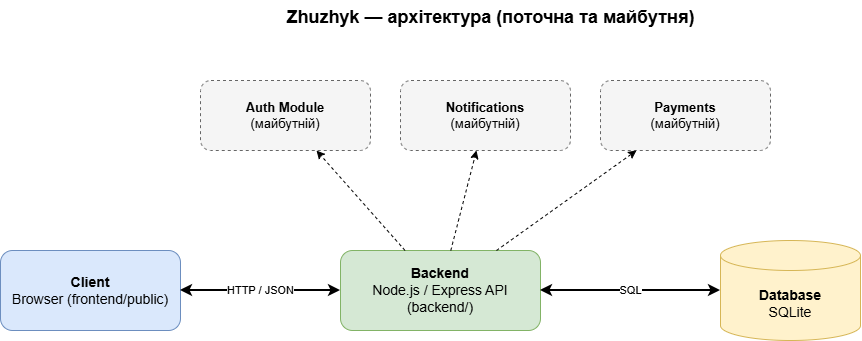

The diagram above was exported from draw.io. Its source (the exported page's mxGraphModel, read from the mxfile embedded in the PNG):
<mxGraphModel dx="1030" dy="527" grid="1" gridSize="10" guides="1" tooltips="1" connect="1" arrows="1" fold="1" page="1" pageScale="1" pageWidth="1100" pageHeight="700" math="0" shadow="0">
  <root>
    <mxCell id="0" />
    <mxCell id="1" parent="0" />
    <mxCell id="title" parent="1" style="text;html=1;fontSize=18;fontStyle=1;align=center;" value="Zhuzhyk — архітектура (поточна та майбутня)" vertex="1">
      <mxGeometry height="30" width="600" x="250" y="20" as="geometry" />
    </mxCell>
    <mxCell id="client" parent="1" style="rounded=1;whiteSpace=wrap;html=1;fillColor=#dae8fc;strokeColor=#6c8ebf;fontSize=14;" value="&lt;b&gt;Client&lt;/b&gt;&lt;br&gt;Browser (frontend/public)" vertex="1">
      <mxGeometry height="80" width="180" x="60" y="270" as="geometry" />
    </mxCell>
    <mxCell id="backend" parent="1" style="rounded=1;whiteSpace=wrap;html=1;fillColor=#d5e8d4;strokeColor=#82b366;fontSize=14;" value="&lt;b&gt;Backend&lt;/b&gt;&lt;br&gt;Node.js / Express API (backend/)" vertex="1">
      <mxGeometry height="80" width="200" x="400" y="270" as="geometry" />
    </mxCell>
    <mxCell id="db" parent="1" style="shape=cylinder3;whiteSpace=wrap;html=1;boundedLbl=1;backgroundOutline=1;size=15;fillColor=#fff2cc;strokeColor=#d6b656;fontSize=14;" value="&lt;b&gt;Database&lt;/b&gt;&lt;br&gt;SQLite" vertex="1">
      <mxGeometry height="100" width="140" x="780" y="260" as="geometry" />
    </mxCell>
    <mxCell id="auth" parent="1" style="rounded=1;whiteSpace=wrap;html=1;dashed=1;fillColor=#f5f5f5;strokeColor=#666666;fontSize=13;" value="&lt;b&gt;Auth Module&lt;/b&gt;&lt;br&gt;(майбутній)" vertex="1">
      <mxGeometry height="70" width="170" x="260" y="100" as="geometry" />
    </mxCell>
    <mxCell id="notif" parent="1" style="rounded=1;whiteSpace=wrap;html=1;dashed=1;fillColor=#f5f5f5;strokeColor=#666666;fontSize=13;" value="&lt;b&gt;Notifications&lt;/b&gt;&lt;br&gt;(майбутній)" vertex="1">
      <mxGeometry height="70" width="170" x="460" y="100" as="geometry" />
    </mxCell>
    <mxCell id="pay" parent="1" style="rounded=1;whiteSpace=wrap;html=1;dashed=1;fillColor=#f5f5f5;strokeColor=#666666;fontSize=13;" value="&lt;b&gt;Payments&lt;/b&gt;&lt;br&gt;(майбутній)" vertex="1">
      <mxGeometry height="70" width="170" x="660" y="100" as="geometry" />
    </mxCell>
    <mxCell id="e1" edge="1" parent="1" source="client" style="endArrow=classic;startArrow=classic;html=1;strokeWidth=2;" target="backend" value="HTTP / JSON">
      <mxGeometry relative="1" as="geometry" />
    </mxCell>
    <mxCell id="e2" edge="1" parent="1" source="backend" style="endArrow=classic;startArrow=classic;html=1;strokeWidth=2;" target="db" value="SQL">
      <mxGeometry relative="1" as="geometry" />
    </mxCell>
    <mxCell id="e3" edge="1" parent="1" source="backend" style="endArrow=classic;html=1;dashed=1;" target="auth">
      <mxGeometry relative="1" as="geometry" />
    </mxCell>
    <mxCell id="e4" edge="1" parent="1" source="backend" style="endArrow=classic;html=1;dashed=1;" target="notif">
      <mxGeometry relative="1" as="geometry" />
    </mxCell>
    <mxCell id="e5" edge="1" parent="1" source="backend" style="endArrow=classic;html=1;dashed=1;" target="pay">
      <mxGeometry relative="1" as="geometry" />
    </mxCell>
  </root>
</mxGraphModel>